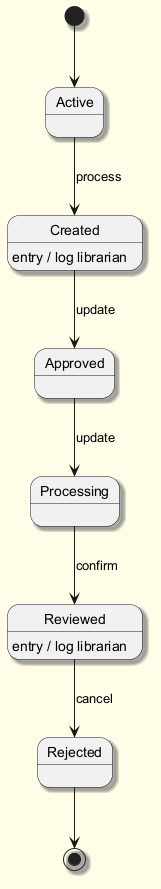

The diagram above was rendered by PlantUML. Its source (embedded in the PNG):
@startuml
skinparam backgroundColor #FFFDE7
skinparam classBackgroundColor #FFF9C4
skinparam classBorderColor #F57F17
skinparam shadowing true
[*] --> Active
Active --> Created : process
Created --> Approved : update
Created : entry / log librarian
Approved --> Processing : update
Processing --> Reviewed : confirm
Reviewed --> Rejected : cancel
Reviewed : entry / log librarian
Rejected --> [*]
@enduml